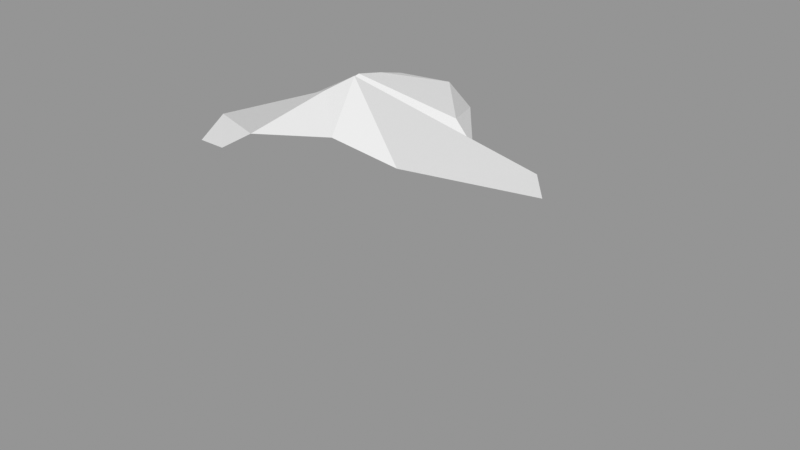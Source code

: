 # Source: Rock_Round_l_2C_02.blend  (saved by Blender 3.0.42; exported with 4.5.12 LTS)
import bpy
from mathutils import Matrix  # noqa: F401  (used for matrix-valued properties, if any)

bpy.ops.wm.read_factory_settings(use_empty=True)
scene = bpy.context.scene
scene.name = 'Scene'

# ---- images (referenced by path relative to the original .blend; pixels are not part of the script)
import os
ASSET_DIR = os.environ.get("B2B_ASSET_DIR", "")  # directory of the original .blend (textures are referenced by path, not embedded)
HERE = os.path.dirname(os.path.abspath(__file__))  # packed textures are extracted next to this script under _unpacked/

def load_image(name, relpath, width, height, colorspace="sRGB"):
    """Load a texture the original file referenced (path relative to the .blend, or extracted next to this script)."""
    p = next((c for c in (os.path.join(HERE, relpath), os.path.join(ASSET_DIR, relpath)) if relpath and os.path.exists(c)), "")
    if p:
        img = bpy.data.images.load(p, check_existing=True)
        img.name = name
    else:  # same state as the original file: an image datablock whose file is absent (Cycles renders it pink)
        img = bpy.data.images.new(name, width, height)
        img.source = "FILE"
        img.filepath = "//" + (relpath or name)
    img.colorspace_settings.name = colorspace
    return img
img_rocks_texture_atlas_1024x1024_png = load_image('Rocks_Texture_Atlas_1024x1024.png', 'Rocks_Texture_Atlas_1024x1024.png', 1024, 1024, 'sRGB')

# ---- materials (node trees are filled in below, after node groups)
mat_rocks_056 = bpy.data.materials.new('Rocks.056')
mat_rocks_056.use_transparent_shadow = False
mat_rocks_056.diffuse_color = (1.0, 1.0, 1.0, 1.0)
mat_rocks_056.roughness = 0.69
mat_rocks_056.specular_intensity = 0.0
mat_material_050 = bpy.data.materials.new('Material.050')
mat_material_050.use_transparent_shadow = False
mat_material_050.roughness = 0.5

# ---- material node trees
mat_rocks_056.use_nodes = True; mat_rocks_056.node_tree.nodes.clear()
_N = mat_rocks_056.node_tree.nodes; _L = mat_rocks_056.node_tree.links
n0 = _N.new('ShaderNodeBsdfPrincipled'); n0.name = 'Principled BSDF'; n0.location = (10, 300)
n0.distribution = 'GGX'
n0.subsurface_method = 'RANDOM_WALK_SKIN'
n0.inputs[2].default_value = 0.69
n0.inputs[3].default_value = 1.45
n0.inputs[4].default_value = 0.0
n0.inputs[13].default_value = 0.0
n1 = _N.new('ShaderNodeOutputMaterial'); n1.name = 'Material Output'; n1.location = (300, 300)
n2 = _N.new('ShaderNodeNormalMap'); n2.name = 'Normal Map'; n2.location = (-300, -300)
n2.label = 'Normal/Map'
n3 = _N.new('ShaderNodeTexImage'); n3.name = 'Image Texture'; n3.location = (-300, 600)
n3.image = img_rocks_texture_atlas_1024x1024_png
_L.new(n0.outputs[0], n1.inputs[0])
_L.new(n2.outputs[0], n0.inputs[5])
_L.new(n3.outputs[0], n0.inputs[0])
n1.is_active_output = True
mat_material_050.use_nodes = True; mat_material_050.node_tree.nodes.clear()
_N = mat_material_050.node_tree.nodes; _L = mat_material_050.node_tree.links
n0 = _N.new('ShaderNodeBsdfPrincipled'); n0.name = 'Principled BSDF'; n0.location = (10, 300)
n0.distribution = 'GGX'
n0.subsurface_method = 'RANDOM_WALK_SKIN'
n0.inputs[3].default_value = 1.45
n0.inputs[27].default_value = (0.0, 0.0, 0.0, 1.0)
n0.inputs[28].default_value = 1.0
n1 = _N.new('ShaderNodeOutputMaterial'); n1.name = 'Material Output'; n1.location = (300, 300)
n2 = _N.new('ShaderNodeNormalMap'); n2.name = 'Normal Map'; n2.location = (-300, -300)
n2.label = 'Normal/Map'
n2.inputs[0].default_value = 0.0
_L.new(n0.outputs[0], n1.inputs[0])
_L.new(n2.outputs[0], n0.inputs[5])
n1.is_active_output = True

# ---- meshes
me_rock_round_l_2c_02_002 = bpy.data.meshes.new('Rock_Round_l_2C_02.002')
me_rock_round_l_2c_02_002.from_pydata([(-0.04979, -0.09178, -0.28), (-0.1969, -0.09178, -0.2817), (-0.2544, -0.1228, -0.1165), (-0.176, -0.09883, 0.1997), (-0.03166, -0.09883, 0.257), (0.08619, -0.09883, 0.1699), (0.2445, -0.09883, -0.05362), (0.205, -0.106, -0.1388), (-0.174, -0.106, 0.05176), (0.06296, -0.1228, -0.1636), (-0.04832, 0.08421, -0.3081), (-0.1947, 0.08421, -0.2813), (-0.2628, 0.03987, -0.1168), (-0.1947, 0.03987, 0.2179), (-0.03028, 0.03987, 0.286), (0.1341, 0.03987, 0.2179), (0.2733, 0.03988, -0.05432), (0.2052, 0.03988, -0.1391), (-0.1719, 0.03987, 0.05054), (0.06387, 0.03988, -0.1637), (-0.05945, 0.2378, -0.1992), (-0.1382, 0.2378, -0.1848), (-0.1447, 0.2468, -0.1484), (-0.1733, 0.1515, 0.1649), (-0.05131, 0.1515, 0.2381), (-0.1107, 0.2756, -0.06276), (-0.005168, 0.2117, -0.1449), (-0.1713, 0.1428, -0.2697), (-0.04967, 0.1428, -0.292), (-0.2484, 0.08099, -0.09608), (-0.1467, 0.06217, 0.03707), (-0.01492, 0.06217, 0.2542), (-0.1929, 0.06217, 0.1761), (0.1076, 0.1148, 0.2371), (0.251, 0.1095, -0.05005), (0.1746, 0.07413, -0.1398), (0.04924, 0.06217, -0.141), (-0.14, 0.2761, 0.1573), (-0.03719, 0.2922, 0.2065), (0.04261, 0.2922, 0.1555), (-0.1012, 0.2761, 0.07262), (-0.1528, 0.1886, -0.2227), (-0.05145, 0.1886, -0.2413), (-0.2023, 0.1886, -0.103), (0.202, 0.1886, -0.04788), (0.1154, 0.2643, 0.1266), (0.1569, 0.1886, -0.104), (0.03933, 0.1886, -0.1245), (-0.1145, 0.2643, -0.001868), (-0.01118, 0.3272, 0.05584), (-0.03021, 0.3131, 0.08837), (-0.1546, 0.1598, 0.2096), (-0.07892, 0.1598, 0.2571), (-0.06106, 0.08842, 0.2702), (-0.1704, 0.08842, 0.2169), (-0.128, 0.2595, 0.2047), (-0.06762, 0.2724, 0.225), (-0.1908, -0.09883, 0.1751), (-0.1889, 0.03987, 0.1752)], [], [(13, 57, 3), (16, 5, 6), (19, 35, 17), (15, 31, 14), (40, 50, 49, 48), (17, 7, 9, 19), (18, 29, 12), (49, 39, 45), (24, 56, 52), (30, 48, 43, 29), (24, 39, 38), (21, 43, 22), (25, 43, 48), (26, 42, 20), (53, 14, 31), (24, 53, 31), (37, 56, 38), (32, 13, 54), (38, 39, 50), (53, 54, 13, 14), (45, 39, 24, 33), (41, 21, 20, 42), (54, 53, 52, 51), (12, 2, 8, 18), (36, 28, 42, 47), (29, 27, 11, 12), (13, 58, 57), (16, 15, 5), (8, 57, 58, 18), (50, 40, 37, 38), (48, 47, 26, 25), (44, 33, 15, 34), (19, 36, 35), (27, 41, 42, 28), (18, 58, 32), (15, 16, 34), (18, 30, 29), (6, 7, 17, 16), (36, 19, 10, 28), (49, 50, 39), (3, 4, 14, 13), (14, 4, 5, 15), (23, 40, 48, 30), (24, 38, 56), (44, 45, 33), (54, 51, 23, 32), (27, 28, 10, 11), (49, 46, 47, 48), (20, 22, 25, 26), (55, 51, 52, 56), (23, 37, 40), (36, 47, 46, 35), (21, 41, 43), (25, 22, 43), (26, 47, 42), (24, 31, 15, 33), (29, 43, 41, 27), (34, 35, 46, 44), (19, 9, 0, 10), (24, 52, 53), (37, 55, 56), (0, 1, 11, 10), (32, 58, 13), (55, 37, 23, 51), (45, 44, 46, 49), (23, 30, 18, 32), (34, 16, 17, 35), (20, 21, 22), (11, 1, 2, 12), (0, 9, 2, 1), (8, 2, 9, 7), (7, 6, 57, 8), (6, 5, 3, 57), (4, 3, 5)])
me_rock_round_l_2c_02_002.polygons.foreach_set('use_smooth', [True] * 74)
me_rock_round_l_2c_02_002.polygons.foreach_set('material_index', [0, 0, 0, 0, 1, 0, 0, 1, 0, 0, 0, 1, 1, 1, 0, 0, 1, 0, 1, 0, 0, 1, 0, 0, 0, 0, 0, 0, 0, 1, 1, 0, 0, 0, 0, 0, 0, 0, 0, 1, 0, 0, 0, 0, 0, 0, 0, 1, 1, 0, 0, 0, 1, 1, 1, 0, 0, 0, 0, 0, 1, 0, 0, 0, 1, 0, 0, 1, 0, 0, 0, 0, 0, 0])
_k = set([(0, 1), (0, 9), (0, 10), (1, 2), (1, 11), (2, 8), (2, 9), (2, 12), (3, 4), (3, 13), (3, 57), (4, 5), (4, 14), (5, 6), (5, 15), (5, 16), (6, 7), (6, 16), (6, 57), (7, 8), (7, 9), (7, 17), (8, 18), (8, 57), (9, 19), (10, 11), (10, 19), (10, 28), (11, 12), (11, 27), (12, 18), (12, 29), (13, 14), (13, 32), (13, 54), (13, 57), (13, 58), (14, 15), (14, 31), (14, 53), (15, 16), (15, 31), (15, 33), (15, 34), (16, 17), (16, 34), (17, 19), (17, 35), (18, 29), (18, 30), (18, 32), (18, 58), (19, 35), (19, 36), (20, 21), (20, 22), (20, 26), (20, 42), (21, 22), (21, 41), (21, 43), (22, 25), (22, 43), (23, 30), (23, 32), (23, 37), (23, 40), (23, 51), (24, 31), (24, 33), (24, 38), (24, 39), (24, 52), (24, 53), (24, 56), (25, 26), (25, 43), (25, 48), (26, 42), (26, 47), (27, 28), (27, 29), (27, 41), (28, 36), (28, 42), (29, 30), (29, 43), (30, 48), (31, 53), (32, 54), (33, 44), (33, 45), (34, 35), (34, 44), (35, 36), (35, 46), (36, 47), (37, 38), (37, 40), (37, 55), (37, 56), (38, 39), (38, 50), (38, 56), (39, 45), (39, 49), (39, 50), (40, 48), (40, 50), (41, 42), (41, 43), (42, 47), (43, 48), (44, 45), (44, 46), (45, 49), (46, 47), (46, 49), (47, 48), (48, 49), (49, 50), (51, 52), (51, 54), (51, 55), (52, 53), (52, 56), (53, 54), (55, 56)])
me_rock_round_l_2c_02_002.attributes.new('sharp_edge', 'BOOLEAN', 'EDGE').data.foreach_set('value', [ (min(e.vertices), max(e.vertices)) in _k for e in me_rock_round_l_2c_02_002.edges])
_uv = me_rock_round_l_2c_02_002.uv_layers.new(name='UVMap')
_uv.uv.foreach_set('vector', [6.651, 14.51, 6.603, 14.38, 6.632, 14.38, 7.212, 14.52, 6.958, 14.35, 7.244, 14.39, 7.435, 14.61, 7.314, 14.59, 7.303, 14.55, 6.954, 14.51, 6.825, 14.53, 6.804, 14.5, 14.79, 3.342, 14.76, 3.272, 14.78, 3.248, 14.87, 3.333, 7.303, 14.55, 7.343, 14.41, 7.492, 14.44, 7.435, 14.61, 7.135, 15.0, 6.971, 14.98, 6.964, 14.94, 14.78, 3.248, 14.68, 3.22, 14.69, 3.134, 6.793, 14.61, 6.772, 14.73, 6.761, 14.62, 7.125, 15.04, 7.018, 15.22, 6.931, 15.09, 6.971, 14.98, 6.793, 14.61, 6.902, 14.76, 6.805, 14.75, 15.04, 3.326, 15.0, 3.429, 15.01, 3.335, 14.93, 3.32, 15.0, 3.429, 14.87, 3.333, 15.0, 3.199, 15.11, 3.232, 15.05, 3.258, 6.778, 14.55, 6.804, 14.5, 6.825, 14.53, 6.793, 14.61, 6.778, 14.55, 6.825, 14.53, 14.72, 3.394, 14.64, 3.344, 14.65, 3.307, 6.62, 14.54, 6.651, 14.51, 6.667, 14.55, 14.65, 3.307, 14.68, 3.22, 14.76, 3.272, 6.778, 14.55, 6.667, 14.55, 6.651, 14.51, 6.804, 14.5, 6.983, 14.73, 6.902, 14.76, 6.793, 14.61, 6.926, 14.58, 15.11, 3.344, 15.04, 3.326, 15.05, 3.258, 15.11, 3.232, 6.667, 14.55, 6.778, 14.55, 6.761, 14.62, 6.679, 14.62, 6.964, 14.94, 7.0, 14.78, 7.183, 14.85, 7.135, 15.0, 6.524, 15.02, 6.704, 15.01, 6.708, 15.07, 6.571, 15.14, 6.971, 14.98, 6.8, 15.0, 6.809, 14.94, 6.964, 14.94, 6.651, 14.51, 6.615, 14.52, 6.603, 14.38, 7.212, 14.52, 6.954, 14.51, 6.958, 14.35, 6.479, 14.39, 6.603, 14.38, 6.615, 14.52, 6.496, 14.54, 14.76, 3.272, 14.79, 3.342, 14.72, 3.394, 14.65, 3.307, 14.87, 3.333, 14.97, 3.149, 15.0, 3.199, 14.93, 3.32, 7.189, 14.68, 6.926, 14.58, 6.954, 14.51, 7.201, 14.59, 7.435, 14.61, 7.433, 14.64, 7.314, 14.59, 6.8, 15.0, 6.81, 15.06, 6.708, 15.07, 6.704, 15.01, 6.496, 14.54, 6.615, 14.52, 6.62, 14.54, 6.954, 14.51, 7.212, 14.52, 7.201, 14.59, 7.135, 15.0, 7.125, 15.04, 6.971, 14.98, 7.244, 14.39, 7.343, 14.41, 7.303, 14.55, 7.212, 14.52, 6.524, 15.02, 6.523, 14.98, 6.694, 14.96, 6.704, 15.01, 14.78, 3.248, 14.76, 3.272, 14.68, 3.22, 6.632, 14.38, 6.796, 14.36, 6.804, 14.5, 6.651, 14.51, 6.804, 14.5, 6.796, 14.36, 6.958, 14.35, 6.954, 14.51, 6.631, 14.62, 6.574, 14.78, 6.497, 14.78, 6.483, 14.57, 6.793, 14.61, 6.805, 14.75, 6.772, 14.73, 7.189, 14.68, 6.983, 14.73, 6.926, 14.58, 6.667, 14.55, 6.679, 14.62, 6.631, 14.62, 6.62, 14.54, 6.8, 15.0, 6.704, 15.01, 6.694, 14.96, 6.809, 14.94, 14.78, 3.248, 14.92, 3.035, 14.97, 3.149, 14.87, 3.333, 15.05, 3.258, 15.01, 3.335, 14.93, 3.32, 15.0, 3.199, 6.706, 14.72, 6.679, 14.62, 6.761, 14.62, 6.772, 14.73, 6.631, 14.62, 6.662, 14.75, 6.574, 14.78, 7.433, 14.64, 7.373, 14.77, 7.26, 14.71, 7.314, 14.59, 15.04, 3.326, 15.11, 3.344, 15.0, 3.429, 14.93, 3.32, 15.01, 3.335, 15.0, 3.429, 6.625, 15.15, 6.571, 15.14, 6.708, 15.07, 6.793, 14.61, 6.825, 14.53, 6.954, 14.51, 6.926, 14.58, 6.971, 14.98, 6.931, 15.09, 6.81, 15.06, 6.8, 15.0, 7.201, 14.59, 7.314, 14.59, 7.26, 14.71, 7.189, 14.68, 6.523, 14.98, 6.479, 14.81, 6.658, 14.8, 6.694, 14.96, 6.793, 14.61, 6.761, 14.62, 6.778, 14.55, 14.72, 3.394, 14.67, 3.398, 14.64, 3.344, 6.658, 14.8, 6.814, 14.78, 6.809, 14.94, 6.694, 14.96, 6.62, 14.54, 6.615, 14.52, 6.651, 14.51, 6.706, 14.72, 6.662, 14.75, 6.631, 14.62, 6.679, 14.62, 14.69, 3.134, 14.85, 3.001, 14.92, 3.035, 14.78, 3.248, 6.631, 14.62, 6.483, 14.57, 6.496, 14.54, 6.62, 14.54, 7.201, 14.59, 7.212, 14.52, 7.303, 14.55, 7.314, 14.59, 15.05, 3.258, 15.04, 3.326, 15.01, 3.335, 6.809, 14.94, 6.814, 14.78, 7.0, 14.78, 6.964, 14.94, 7.703, 14.98, 7.589, 15.09, 7.541, 14.78, 7.703, 14.84, 7.38, 14.86, 7.541, 14.78, 7.589, 15.09, 7.564, 15.22, 7.564, 15.22, 7.483, 15.26, 7.261, 14.85, 7.38, 14.86, 7.483, 15.26, 7.268, 15.11, 7.238, 14.86, 7.261, 14.85, 7.183, 15.0, 7.238, 14.86, 7.268, 15.11])
me_rock_round_l_2c_02_002.materials.append(mat_rocks_056)
me_rock_round_l_2c_02_002.materials.append(mat_material_050)
me_rock_round_l_2c_02_002.use_remesh_fix_poles = True
me_rock_round_l_2c_02_002.use_remesh_preserve_attributes = False
me_rock_round_l_2c_02_002.update()
me_rock_round_l_2c_02_002.normals_split_custom_set([tuple(v) for v in zip(*[iter([-0.8427, -0.1803, 0.5074, -0.8427, -0.1803, 0.5074, -0.8427, -0.1803, 0.5074, 0.8049, -0.1641, 0.5703, 0.8049, -0.1641, 0.5703, 0.8049, -0.1641, 0.5703, 0.1701, 0.1321, -0.9765, 0.1701, 0.1321, -0.9765, 0.1701, 0.1321, -0.9765, 0.2634, 0.7253, 0.636, 0.2634, 0.7253, 0.636, 0.2634, 0.7253, 0.636, -0.4954, 0.8687, -0.00718, -0.4954, 0.8687, -0.00718, -0.4954, 0.8687, -0.00718, -0.4954, 0.8687, -0.00718, 0.1717, -0.001973, -0.9851, 0.1717, -0.001973, -0.9851, 0.1717, -0.001973, -0.9851, 0.1717, -0.001973, -0.9851, -0.8769, 0.06702, 0.4761, -0.8769, 0.06702, 0.4761, -0.8769, 0.06702, 0.4761, 0.3934, 0.9129, 0.1089, 0.3934, 0.9129, 0.1089, 0.3934, 0.9129, 0.1089, 0.5923, 0.1658, 0.7885, 0.5923, 0.1658, 0.7885, 0.5923, 0.1658, 0.7885, -0.7784, 0.28, 0.5619, -0.7784, 0.28, 0.5619, -0.7784, 0.28, 0.5619, -0.7784, 0.28, 0.5619, 0.534, 0.1339, 0.8348, 0.534, 0.1339, 0.8348, 0.534, 0.1339, 0.8348, -0.7824, 0.5568, -0.2791, -0.7824, 0.5568, -0.2791, -0.7824, 0.5568, -0.2791, -0.7062, 0.7026, 0.08769, -0.7062, 0.7026, 0.08769, -0.7062, 0.7026, 0.08769, 0.7168, 0.517, -0.468, 0.7168, 0.517, -0.468, 0.7168, 0.517, -0.468, 0.5345, 0.5485, 0.643, 0.5345, 0.5485, 0.643, 0.5345, 0.5485, 0.643, 0.4743, 0.3397, 0.8122, 0.4743, 0.3397, 0.8122, 0.4743, 0.3397, 0.8122, -0.3227, 0.8618, 0.3914, -0.3227, 0.8618, 0.3914, -0.3227, 0.8618, 0.3914, -0.8743, 0.4429, 0.1984, -0.8743, 0.4429, 0.1984, -0.8743, 0.4429, 0.1984, 0.1148, 0.977, 0.1795, 0.1148, 0.977, 0.1795, 0.1148, 0.977, 0.1795, -0.402, 0.1305, 0.9063, -0.402, 0.1305, 0.9063, -0.402, 0.1305, 0.9063, -0.402, 0.1305, 0.9063, 0.2424, 0.4772, 0.8447, 0.2424, 0.4772, 0.8447, 0.2424, 0.4772, 0.8447, 0.2424, 0.4772, 0.8447, -0.1399, 0.6305, -0.7635, -0.1399, 0.6305, -0.7635, -0.1399, 0.6305, -0.7635, -0.1399, 0.6305, -0.7635, -0.4751, 0.1174, 0.872, -0.4751, 0.1174, 0.872, -0.4751, 0.1174, 0.872, -0.4751, 0.1174, 0.872, -0.8903, -0.01587, 0.4551, -0.8903, -0.01587, 0.4551, -0.8903, -0.01587, 0.4551, -0.8903, -0.01587, 0.4551, 0.8238, 0.2537, -0.507, 0.8238, 0.2537, -0.507, 0.8238, 0.2537, -0.507, 0.8238, 0.2537, -0.507, -0.8767, 0.4127, -0.247, -0.8767, 0.4127, -0.247, -0.8767, 0.4127, -0.247, -0.8767, 0.4127, -0.247, -0.9908, 0.01372, -0.1348, -0.9908, 0.01355, -0.1349, -0.9907, 0.01343, -0.1351, 0.8072, -0.422, 0.4126, 0.8072, -0.422, 0.4126, 0.8072, -0.422, 0.4126, -0.9907, 0.01337, -0.1351, -0.9907, 0.01343, -0.1351, -0.9908, 0.01355, -0.1349, -0.9907, 0.01337, -0.1351, -0.3025, 0.9527, 0.02987, -0.3025, 0.9527, 0.02987, -0.3025, 0.9527, 0.02987, -0.3025, 0.9527, 0.02987, 0.5278, 0.8443, 0.09277, 0.5278, 0.8443, 0.09277, 0.5278, 0.8443, 0.09277, 0.5278, 0.8443, 0.09277, 0.8391, 0.3546, 0.4126, 0.8391, 0.3546, 0.4126, 0.8391, 0.3546, 0.4126, 0.8391, 0.3546, 0.4126, -0.05957, 0.6939, -0.7176, -0.05957, 0.6939, -0.7176, -0.05957, 0.6939, -0.7176, -0.1224, 0.7343, -0.6677, -0.1224, 0.7343, -0.6677, -0.1224, 0.7343, -0.6677, -0.1224, 0.7343, -0.6677, -0.9765, -0.1695, -0.1328, -0.9765, -0.1695, -0.1328, -0.9765, -0.1695, -0.1328, 0.8624, 0.2489, 0.4408, 0.8624, 0.2489, 0.4408, 0.8624, 0.2489, 0.4408, -0.4446, 0.775, 0.4492, -0.4446, 0.775, 0.4492, -0.4446, 0.775, 0.4492, 0.8433, -0.08764, -0.5303, 0.8433, -0.08764, -0.5303, 0.8433, -0.08764, -0.5303, 0.8433, -0.08764, -0.5303, 0.8228, 0.37, -0.4315, 0.8228, 0.37, -0.4315, 0.8228, 0.37, -0.4315, 0.8228, 0.37, -0.4315, -0.06923, 0.9288, 0.3642, -0.06923, 0.9288, 0.3642, -0.06923, 0.9288, 0.3642, -0.3702, -0.1786, 0.9116, -0.3702, -0.1786, 0.9116, -0.3702, -0.1786, 0.9116, -0.3702, -0.1786, 0.9116, 0.4576, -0.3128, 0.8323, 0.4576, -0.3128, 0.8323, 0.4576, -0.3128, 0.8323, 0.4576, -0.3128, 0.8323, -0.9558, 0.2332, -0.1792, -0.9558, 0.2332, -0.1792, -0.9558, 0.2332, -0.1792, -0.9558, 0.2332, -0.1792, 0.4358, 0.1554, 0.8865, 0.4358, 0.1554, 0.8865, 0.4358, 0.1554, 0.8865, 0.9085, 0.2169, 0.3571, 0.9085, 0.2169, 0.3571, 0.9085, 0.2169, 0.3571, -0.9092, 0.2394, 0.3407, -0.9092, 0.2394, 0.3407, -0.9092, 0.2394, 0.3407, -0.9092, 0.2394, 0.3407, -0.1742, 0.257, -0.9506, -0.1742, 0.257, -0.9506, -0.1742, 0.257, -0.9506, -0.1742, 0.257, -0.9506, -0.009212, 0.7914, -0.6112, -0.009212, 0.7914, -0.6112, -0.009212, 0.7914, -0.6112, -0.009212, 0.7914, -0.6112, 0.2445, 0.9542, -0.1727, 0.2445, 0.9542, -0.1727, 0.2445, 0.9542, -0.1727, 0.2445, 0.9542, -0.1727, -0.4512, 0.2312, 0.862, -0.4512, 0.2312, 0.862, -0.4512, 0.2312, 0.862, -0.4512, 0.2312, 0.862, -0.8883, 0.2125, -0.4071, -0.8883, 0.2125, -0.4071, -0.8883, 0.2125, -0.4071, 0.07579, 0.2198, -0.9726, 0.07579, 0.2198, -0.9726, 0.07579, 0.2198, -0.9726, 0.07579, 0.2198, -0.9726, -0.8029, 0.4947, -0.3326, -0.8029, 0.4947, -0.3326, -0.8029, 0.4947, -0.3326, -0.6965, 0.7167, 0.03546, -0.6965, 0.7167, 0.03546, -0.6965, 0.7167, 0.03546, 0.5643, 0.6994, -0.4385, 0.5643, 0.6994, -0.4385, 0.5643, 0.6994, -0.4385, 0.1261, 0.02994, 0.9916, 0.1261, 0.02994, 0.9916, 0.1261, 0.02994, 0.9916, 0.1261, 0.02994, 0.9916, -0.8569, 0.4336, -0.2787, -0.8569, 0.4336, -0.2787, -0.8569, 0.4336, -0.2787, -0.8569, 0.4336, -0.2787, 0.6725, 0.359, -0.6472, 0.6725, 0.359, -0.6472, 0.6725, 0.359, -0.6472, 0.6725, 0.359, -0.6472, 0.7472, -0.06037, -0.6618, 0.7472, -0.06037, -0.6618, 0.7472, -0.06037, -0.6618, 0.7472, -0.06037, -0.6618, 0.6002, 0.2869, 0.7466, 0.6002, 0.2869, 0.7466, 0.6002, 0.2869, 0.7466, -0.3139, 0.869, 0.3824, -0.3139, 0.869, 0.3824, -0.3139, 0.869, 0.3824, -0.08516, -0.07706, -0.9934, -0.08516, -0.07706, -0.9934, -0.08516, -0.07706, -0.9934, -0.08516, -0.07706, -0.9934, -0.9765, -0.1695, -0.1328, -0.9765, -0.1695, -0.1328, -0.9765, -0.1695, -0.1328, -0.9091, 0.2609, 0.3248, -0.9091, 0.2609, 0.3248, -0.9091, 0.2609, 0.3248, -0.9091, 0.2609, 0.3248, 0.4642, 0.8629, -0.1997, 0.4642, 0.8629, -0.1997, 0.4642, 0.8629, -0.1997, 0.4642, 0.8629, -0.1997, -0.906, 0.2977, -0.301, -0.906, 0.2977, -0.301, -0.906, 0.2977, -0.301, -0.906, 0.2977, -0.301, 0.6786, 0.367, -0.6363, 0.6786, 0.367, -0.6363, 0.6786, 0.367, -0.6363, 0.6786, 0.367, -0.6363, -0.04551, 0.9676, -0.2483, -0.04551, 0.9676, -0.2483, -0.04551, 0.9676, -0.2483, -0.933, -0.01705, -0.3594, -0.933, -0.01705, -0.3594, -0.933, -0.01705, -0.3594, -0.933, -0.01705, -0.3594, -0.02064, -0.9773, -0.211, -0.02064, -0.9773, -0.211, -0.02064, -0.9773, -0.211, -0.02064, -0.9773, -0.211, 0.04224, -0.9914, 0.1237, 0.04224, -0.9914, 0.1237, 0.04224, -0.9914, 0.1237, 0.04224, -0.9914, 0.1237, 0.03341, -0.9973, 0.06488, 0.03341, -0.9973, 0.06488, 0.03341, -0.9973, 0.06488, 0.03341, -0.9973, 0.06488, -7.066e-08, -1.0, -3.769e-06, -5.756e-08, -1.0, -3.07e-06, -5.673e-08, -1.0, -3.026e-06, -7.066e-08, -1.0, -3.769e-06, 0.0, -1.0, 0.0, -5.673e-08, -1.0, -3.026e-06, -5.756e-08, -1.0, -3.07e-06])] * 3)])

# ---- objects
ob_rock_round_l_2c_02 = bpy.data.objects.new('Rock_Round_l_2C_02', me_rock_round_l_2c_02_002)

# ---- transforms, parenting, visibility, modifiers, constraints
ob_rock_round_l_2c_02.location = (0.0, 0.0, 0.0)
ob_rock_round_l_2c_02.rotation_euler = (1.571, -0.0, 0.0)
ob_rock_round_l_2c_02.color = (0.8, 0.8, 0.8, 1.0)

# ---- collection membership
scene.collection.objects.link(ob_rock_round_l_2c_02)

# ---- scene / render settings (as saved in the file)
scene.frame_start = 1; scene.frame_end = 250; scene.frame_set(1)
scene.render.engine = 'BLENDER_EEVEE_NEXT'
scene.cycles.sampling_pattern = 'TABULATED_SOBOL'
scene.cycles.use_light_tree = False
scene.view_settings.view_transform = 'Standard'
bpy.context.view_layer.update()

# ---- added for rendering (the .blend has no active camera and no usable light): camera, sun + grey world if the file has none
cam_auto = bpy.data.cameras.new('AutoCamera')
cam_auto.lens = 50.0
cam_auto.sensor_width = 36.0
cam_auto.clip_end = 1000.0
ob_auto_camera = bpy.data.objects.new('AutoCamera', cam_auto)
scene.collection.objects.link(ob_auto_camera)
ob_auto_camera.location = (0.854698, -1.00832, 0.781805)
ob_auto_camera.rotation_euler = (1.09748, -7.21219e-08, 0.694738)
scene.camera = ob_auto_camera
light_auto_sun = bpy.data.lights.new('AutoSun', 'SUN')
light_auto_sun.energy = 3.0
light_auto_sun.angle = 0.0523599
ob_auto_sun = bpy.data.objects.new('AutoSun', light_auto_sun)
scene.collection.objects.link(ob_auto_sun)
ob_auto_sun.rotation_euler = (0.872665, 0.174533, 0.523599)
if scene.world is None:
    world_auto = bpy.data.worlds.new('AutoWorld')
    world_auto.color = (0.3, 0.3, 0.3)
    scene.world = world_auto
bpy.context.view_layer.update()
